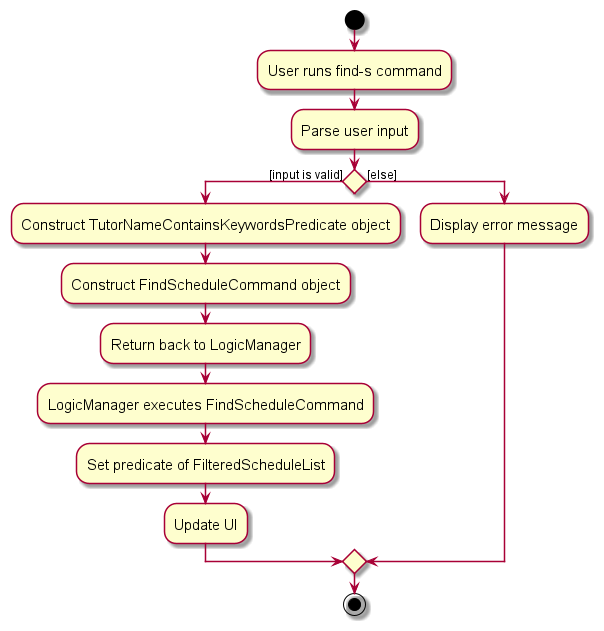

The diagram above was rendered by PlantUML. Its source (embedded in the PNG):
@startuml
skin rose
skinparam ActivityFontSize 15
skinparam ArrowFontSize 12
start
:User runs find-s command;

'Since the beta syntax does not support placing the condition outside the
'diamond we place it as the true branch instead.

:Parse user input;

if () then ([input is valid])
    :Construct TutorNameContainsKeywordsPredicate object;
    :Construct FindScheduleCommand object;
    :Return back to LogicManager;
    :LogicManager executes FindScheduleCommand;
    :Set predicate of FilteredScheduleList;
    :Update UI;
else ([else])
    :Display error message;
endif
stop
@enduml